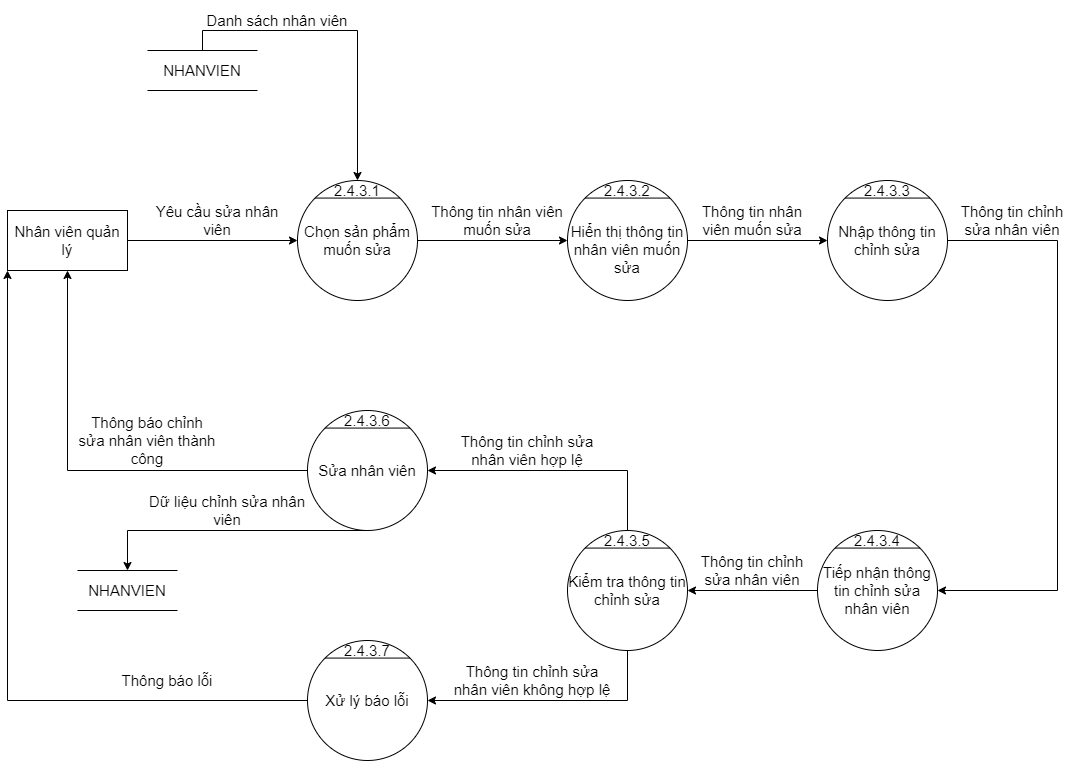

The diagram above was exported from draw.io. Its source (the exported page's mxGraphModel, read from the mxfile embedded in the PNG):
<mxGraphModel dx="1888" dy="641" grid="1" gridSize="10" guides="1" tooltips="1" connect="1" arrows="1" fold="1" page="1" pageScale="1" pageWidth="850" pageHeight="1100" math="0" shadow="0">
  <root>
    <mxCell id="0" />
    <mxCell id="1" parent="0" />
    <mxCell id="ZDb089Rm_jlDz2PHUvVa-1" value="Chọn sản phẩm muốn sửa" style="ellipse;whiteSpace=wrap;html=1;aspect=fixed;fontSize=15;" parent="1" vertex="1">
      <mxGeometry x="170" y="330" width="120" height="120" as="geometry" />
    </mxCell>
    <mxCell id="ZDb089Rm_jlDz2PHUvVa-2" value="" style="endArrow=none;html=1;rounded=0;exitX=0;exitY=0;exitDx=0;exitDy=0;entryX=1;entryY=0;entryDx=0;entryDy=0;fontSize=15;" parent="1" source="ZDb089Rm_jlDz2PHUvVa-1" target="ZDb089Rm_jlDz2PHUvVa-1" edge="1">
      <mxGeometry width="50" height="50" relative="1" as="geometry">
        <mxPoint x="450" y="370" as="sourcePoint" />
        <mxPoint x="500" y="320" as="targetPoint" />
      </mxGeometry>
    </mxCell>
    <mxCell id="ZDb089Rm_jlDz2PHUvVa-3" value="2.4.3.1" style="text;html=1;strokeColor=none;fillColor=none;align=center;verticalAlign=middle;whiteSpace=wrap;rounded=0;fontSize=15;" parent="1" vertex="1">
      <mxGeometry x="210" y="330" width="40" height="20" as="geometry" />
    </mxCell>
    <mxCell id="ZDb089Rm_jlDz2PHUvVa-4" value="Nhân viên quản lý" style="rounded=0;whiteSpace=wrap;html=1;fontSize=15;" parent="1" vertex="1">
      <mxGeometry x="-120" y="360" width="120" height="60" as="geometry" />
    </mxCell>
    <mxCell id="ZDb089Rm_jlDz2PHUvVa-5" value="" style="endArrow=classic;html=1;rounded=0;exitX=1;exitY=0.5;exitDx=0;exitDy=0;entryX=0;entryY=0.5;entryDx=0;entryDy=0;fontSize=15;" parent="1" source="ZDb089Rm_jlDz2PHUvVa-4" target="ZDb089Rm_jlDz2PHUvVa-1" edge="1">
      <mxGeometry width="50" height="50" relative="1" as="geometry">
        <mxPoint x="150" y="410" as="sourcePoint" />
        <mxPoint x="200" y="360" as="targetPoint" />
      </mxGeometry>
    </mxCell>
    <mxCell id="ZDb089Rm_jlDz2PHUvVa-6" value="" style="endArrow=classic;html=1;rounded=0;exitX=1;exitY=0.5;exitDx=0;exitDy=0;fontSize=15;entryX=0;entryY=0.5;entryDx=0;entryDy=0;" parent="1" source="ZDb089Rm_jlDz2PHUvVa-1" target="ZDb089Rm_jlDz2PHUvVa-7" edge="1">
      <mxGeometry width="50" height="50" relative="1" as="geometry">
        <mxPoint x="320" y="389.4100000000001" as="sourcePoint" />
        <mxPoint x="440" y="389" as="targetPoint" />
      </mxGeometry>
    </mxCell>
    <mxCell id="ZDb089Rm_jlDz2PHUvVa-7" value="&lt;br&gt;Hiển thị thông tin nhân viên muốn sửa" style="ellipse;whiteSpace=wrap;html=1;aspect=fixed;fontSize=15;" parent="1" vertex="1">
      <mxGeometry x="440" y="330" width="120" height="120" as="geometry" />
    </mxCell>
    <mxCell id="ZDb089Rm_jlDz2PHUvVa-8" value="" style="endArrow=none;html=1;rounded=0;exitX=0;exitY=0;exitDx=0;exitDy=0;entryX=1;entryY=0;entryDx=0;entryDy=0;fontSize=15;" parent="1" source="ZDb089Rm_jlDz2PHUvVa-7" target="ZDb089Rm_jlDz2PHUvVa-7" edge="1">
      <mxGeometry width="50" height="50" relative="1" as="geometry">
        <mxPoint x="730" y="370" as="sourcePoint" />
        <mxPoint x="780" y="320" as="targetPoint" />
      </mxGeometry>
    </mxCell>
    <mxCell id="ZDb089Rm_jlDz2PHUvVa-9" value="2.4.3.2" style="text;html=1;strokeColor=none;fillColor=none;align=center;verticalAlign=middle;whiteSpace=wrap;rounded=0;fontSize=15;" parent="1" vertex="1">
      <mxGeometry x="480" y="330" width="40" height="20" as="geometry" />
    </mxCell>
    <mxCell id="ZDb089Rm_jlDz2PHUvVa-10" value="Sửa nhân viên" style="ellipse;whiteSpace=wrap;html=1;aspect=fixed;fontSize=15;" parent="1" vertex="1">
      <mxGeometry x="180" y="560" width="120" height="120" as="geometry" />
    </mxCell>
    <mxCell id="ZDb089Rm_jlDz2PHUvVa-11" value="" style="endArrow=none;html=1;rounded=0;exitX=0;exitY=0;exitDx=0;exitDy=0;entryX=1;entryY=0;entryDx=0;entryDy=0;fontSize=15;" parent="1" source="ZDb089Rm_jlDz2PHUvVa-10" target="ZDb089Rm_jlDz2PHUvVa-10" edge="1">
      <mxGeometry width="50" height="50" relative="1" as="geometry">
        <mxPoint x="235" y="790" as="sourcePoint" />
        <mxPoint x="285" y="740" as="targetPoint" />
      </mxGeometry>
    </mxCell>
    <mxCell id="ZDb089Rm_jlDz2PHUvVa-12" value="2.4.3.6" style="text;html=1;strokeColor=none;fillColor=none;align=center;verticalAlign=middle;whiteSpace=wrap;rounded=0;fontSize=15;" parent="1" vertex="1">
      <mxGeometry x="220" y="560" width="40" height="20" as="geometry" />
    </mxCell>
    <mxCell id="ZDb089Rm_jlDz2PHUvVa-13" value="Yêu cầu sửa nhân viên" style="text;html=1;strokeColor=none;fillColor=none;align=center;verticalAlign=middle;whiteSpace=wrap;rounded=0;fontSize=15;" parent="1" vertex="1">
      <mxGeometry x="20" y="350" width="140" height="40" as="geometry" />
    </mxCell>
    <mxCell id="ZDb089Rm_jlDz2PHUvVa-14" value="Thông tin nhân viên muốn sửa" style="text;html=1;strokeColor=none;fillColor=none;align=center;verticalAlign=middle;whiteSpace=wrap;rounded=0;fontSize=15;" parent="1" vertex="1">
      <mxGeometry x="300" y="350" width="140" height="40" as="geometry" />
    </mxCell>
    <mxCell id="ZDb089Rm_jlDz2PHUvVa-15" value="Xử lý báo lỗi" style="ellipse;whiteSpace=wrap;html=1;aspect=fixed;fontSize=15;" parent="1" vertex="1">
      <mxGeometry x="180" y="790" width="120" height="120" as="geometry" />
    </mxCell>
    <mxCell id="ZDb089Rm_jlDz2PHUvVa-16" value="" style="endArrow=none;html=1;rounded=0;exitX=0;exitY=0;exitDx=0;exitDy=0;entryX=1;entryY=0;entryDx=0;entryDy=0;fontSize=15;" parent="1" source="ZDb089Rm_jlDz2PHUvVa-15" target="ZDb089Rm_jlDz2PHUvVa-15" edge="1">
      <mxGeometry width="50" height="50" relative="1" as="geometry">
        <mxPoint x="245" y="1020" as="sourcePoint" />
        <mxPoint x="295" y="970" as="targetPoint" />
      </mxGeometry>
    </mxCell>
    <mxCell id="ZDb089Rm_jlDz2PHUvVa-17" value="2.4.3.7" style="text;html=1;strokeColor=none;fillColor=none;align=center;verticalAlign=middle;whiteSpace=wrap;rounded=0;fontSize=15;" parent="1" vertex="1">
      <mxGeometry x="220" y="790" width="40" height="20" as="geometry" />
    </mxCell>
    <mxCell id="ZDb089Rm_jlDz2PHUvVa-18" value="Kiểm tra thông tin chỉnh sửa" style="ellipse;whiteSpace=wrap;html=1;aspect=fixed;fontSize=15;" parent="1" vertex="1">
      <mxGeometry x="440" y="680" width="120" height="120" as="geometry" />
    </mxCell>
    <mxCell id="ZDb089Rm_jlDz2PHUvVa-19" value="" style="endArrow=none;html=1;rounded=0;exitX=0;exitY=0;exitDx=0;exitDy=0;entryX=1;entryY=0;entryDx=0;entryDy=0;fontSize=15;" parent="1" source="ZDb089Rm_jlDz2PHUvVa-18" target="ZDb089Rm_jlDz2PHUvVa-18" edge="1">
      <mxGeometry width="50" height="50" relative="1" as="geometry">
        <mxPoint x="1430" y="360" as="sourcePoint" />
        <mxPoint x="1480" y="310" as="targetPoint" />
      </mxGeometry>
    </mxCell>
    <mxCell id="ZDb089Rm_jlDz2PHUvVa-20" value="2.4.3.5" style="text;html=1;strokeColor=none;fillColor=none;align=center;verticalAlign=middle;whiteSpace=wrap;rounded=0;fontSize=15;" parent="1" vertex="1">
      <mxGeometry x="480" y="680" width="40" height="20" as="geometry" />
    </mxCell>
    <mxCell id="ZDb089Rm_jlDz2PHUvVa-21" value="" style="endArrow=classic;html=1;rounded=0;exitX=1;exitY=0.5;exitDx=0;exitDy=0;" parent="1" source="ZDb089Rm_jlDz2PHUvVa-7" edge="1">
      <mxGeometry width="50" height="50" relative="1" as="geometry">
        <mxPoint x="480" y="450" as="sourcePoint" />
        <mxPoint x="700" y="390" as="targetPoint" />
      </mxGeometry>
    </mxCell>
    <mxCell id="ZDb089Rm_jlDz2PHUvVa-22" value="Thông tin nhân viên muốn sửa" style="text;html=1;strokeColor=none;fillColor=none;align=center;verticalAlign=middle;whiteSpace=wrap;rounded=0;fontSize=15;" parent="1" vertex="1">
      <mxGeometry x="560" y="350" width="130" height="40" as="geometry" />
    </mxCell>
    <mxCell id="ZDb089Rm_jlDz2PHUvVa-23" value="Tiếp nhận thông tin chỉnh sửa nhân viên" style="ellipse;whiteSpace=wrap;html=1;aspect=fixed;fontSize=15;" parent="1" vertex="1">
      <mxGeometry x="690" y="680" width="120" height="120" as="geometry" />
    </mxCell>
    <mxCell id="ZDb089Rm_jlDz2PHUvVa-24" value="" style="endArrow=none;html=1;rounded=0;exitX=0;exitY=0;exitDx=0;exitDy=0;entryX=1;entryY=0;entryDx=0;entryDy=0;fontSize=15;" parent="1" source="ZDb089Rm_jlDz2PHUvVa-23" target="ZDb089Rm_jlDz2PHUvVa-23" edge="1">
      <mxGeometry width="50" height="50" relative="1" as="geometry">
        <mxPoint x="860" y="790" as="sourcePoint" />
        <mxPoint x="910" y="740" as="targetPoint" />
      </mxGeometry>
    </mxCell>
    <mxCell id="ZDb089Rm_jlDz2PHUvVa-25" value="2.4.3.4" style="text;html=1;strokeColor=none;fillColor=none;align=center;verticalAlign=middle;whiteSpace=wrap;rounded=0;fontSize=15;" parent="1" vertex="1">
      <mxGeometry x="730" y="680" width="40" height="20" as="geometry" />
    </mxCell>
    <mxCell id="ZDb089Rm_jlDz2PHUvVa-26" value="Thông tin chỉnh sửa nhân viên" style="text;html=1;strokeColor=none;fillColor=none;align=center;verticalAlign=middle;whiteSpace=wrap;rounded=0;fontSize=15;" parent="1" vertex="1">
      <mxGeometry x="560" y="700" width="130" height="40" as="geometry" />
    </mxCell>
    <mxCell id="ZDb089Rm_jlDz2PHUvVa-27" value="Nhập thông tin chỉnh sửa" style="ellipse;whiteSpace=wrap;html=1;aspect=fixed;fontSize=15;" parent="1" vertex="1">
      <mxGeometry x="700" y="330" width="120" height="120" as="geometry" />
    </mxCell>
    <mxCell id="ZDb089Rm_jlDz2PHUvVa-28" value="" style="endArrow=none;html=1;rounded=0;exitX=0;exitY=0;exitDx=0;exitDy=0;entryX=1;entryY=0;entryDx=0;entryDy=0;fontSize=15;" parent="1" source="ZDb089Rm_jlDz2PHUvVa-27" target="ZDb089Rm_jlDz2PHUvVa-27" edge="1">
      <mxGeometry width="50" height="50" relative="1" as="geometry">
        <mxPoint x="870" y="440" as="sourcePoint" />
        <mxPoint x="920" y="390" as="targetPoint" />
      </mxGeometry>
    </mxCell>
    <mxCell id="ZDb089Rm_jlDz2PHUvVa-29" value="2.4.3.3" style="text;html=1;strokeColor=none;fillColor=none;align=center;verticalAlign=middle;whiteSpace=wrap;rounded=0;fontSize=15;" parent="1" vertex="1">
      <mxGeometry x="740" y="330" width="40" height="20" as="geometry" />
    </mxCell>
    <mxCell id="ZDb089Rm_jlDz2PHUvVa-30" value="Thông tin chỉnh sửa nhân viên" style="text;html=1;strokeColor=none;fillColor=none;align=center;verticalAlign=middle;whiteSpace=wrap;rounded=0;fontSize=15;" parent="1" vertex="1">
      <mxGeometry x="820" y="350" width="130" height="40" as="geometry" />
    </mxCell>
    <mxCell id="ZDb089Rm_jlDz2PHUvVa-31" value="" style="edgeStyle=segmentEdgeStyle;endArrow=classic;html=1;rounded=0;fontSize=15;exitX=1;exitY=0.5;exitDx=0;exitDy=0;entryX=1;entryY=0.5;entryDx=0;entryDy=0;" parent="1" source="ZDb089Rm_jlDz2PHUvVa-27" target="ZDb089Rm_jlDz2PHUvVa-23" edge="1">
      <mxGeometry width="50" height="50" relative="1" as="geometry">
        <mxPoint x="710" y="520" as="sourcePoint" />
        <mxPoint x="760" y="470" as="targetPoint" />
        <Array as="points">
          <mxPoint x="930" y="390" />
          <mxPoint x="930" y="740" />
        </Array>
      </mxGeometry>
    </mxCell>
    <mxCell id="ZDb089Rm_jlDz2PHUvVa-32" value="" style="endArrow=classic;html=1;rounded=0;fontSize=15;exitX=0;exitY=0.5;exitDx=0;exitDy=0;entryX=1;entryY=0.5;entryDx=0;entryDy=0;" parent="1" source="ZDb089Rm_jlDz2PHUvVa-23" target="ZDb089Rm_jlDz2PHUvVa-18" edge="1">
      <mxGeometry width="50" height="50" relative="1" as="geometry">
        <mxPoint x="670" y="650" as="sourcePoint" />
        <mxPoint x="720" y="600" as="targetPoint" />
      </mxGeometry>
    </mxCell>
    <mxCell id="ZDb089Rm_jlDz2PHUvVa-33" value="" style="edgeStyle=segmentEdgeStyle;endArrow=classic;html=1;rounded=0;fontSize=15;exitX=0.5;exitY=0;exitDx=0;exitDy=0;entryX=1;entryY=0.5;entryDx=0;entryDy=0;" parent="1" source="ZDb089Rm_jlDz2PHUvVa-20" target="ZDb089Rm_jlDz2PHUvVa-10" edge="1">
      <mxGeometry width="50" height="50" relative="1" as="geometry">
        <mxPoint x="340" y="600" as="sourcePoint" />
        <mxPoint x="390" y="550" as="targetPoint" />
        <Array as="points">
          <mxPoint x="500" y="620" />
        </Array>
      </mxGeometry>
    </mxCell>
    <mxCell id="ZDb089Rm_jlDz2PHUvVa-34" value="" style="edgeStyle=segmentEdgeStyle;endArrow=classic;html=1;rounded=0;fontSize=15;exitX=0.5;exitY=1;exitDx=0;exitDy=0;entryX=1;entryY=0.5;entryDx=0;entryDy=0;" parent="1" source="ZDb089Rm_jlDz2PHUvVa-18" target="ZDb089Rm_jlDz2PHUvVa-15" edge="1">
      <mxGeometry width="50" height="50" relative="1" as="geometry">
        <mxPoint x="340" y="600" as="sourcePoint" />
        <mxPoint x="390" y="550" as="targetPoint" />
        <Array as="points">
          <mxPoint x="500" y="850" />
        </Array>
      </mxGeometry>
    </mxCell>
    <mxCell id="ZDb089Rm_jlDz2PHUvVa-35" value="Thông tin chỉnh sửa nhân viên hợp lệ" style="text;html=1;strokeColor=none;fillColor=none;align=center;verticalAlign=middle;whiteSpace=wrap;rounded=0;fontSize=15;" parent="1" vertex="1">
      <mxGeometry x="330" y="580" width="140" height="40" as="geometry" />
    </mxCell>
    <mxCell id="ZDb089Rm_jlDz2PHUvVa-36" value="Thông tin chỉnh sửa nhân viên không hợp lệ" style="text;html=1;strokeColor=none;fillColor=none;align=center;verticalAlign=middle;whiteSpace=wrap;rounded=0;fontSize=15;" parent="1" vertex="1">
      <mxGeometry x="320" y="810" width="170" height="40" as="geometry" />
    </mxCell>
    <mxCell id="ZDb089Rm_jlDz2PHUvVa-37" value="" style="edgeStyle=segmentEdgeStyle;endArrow=classic;html=1;rounded=0;fontSize=15;exitX=0;exitY=0.5;exitDx=0;exitDy=0;entryX=0.5;entryY=1;entryDx=0;entryDy=0;" parent="1" source="ZDb089Rm_jlDz2PHUvVa-10" target="ZDb089Rm_jlDz2PHUvVa-4" edge="1">
      <mxGeometry width="50" height="50" relative="1" as="geometry">
        <mxPoint x="340" y="720" as="sourcePoint" />
        <mxPoint x="390" y="670" as="targetPoint" />
      </mxGeometry>
    </mxCell>
    <mxCell id="ZDb089Rm_jlDz2PHUvVa-38" value="" style="edgeStyle=segmentEdgeStyle;endArrow=classic;html=1;rounded=0;fontSize=15;exitX=0;exitY=0.5;exitDx=0;exitDy=0;entryX=0;entryY=1;entryDx=0;entryDy=0;" parent="1" source="ZDb089Rm_jlDz2PHUvVa-15" target="ZDb089Rm_jlDz2PHUvVa-4" edge="1">
      <mxGeometry width="50" height="50" relative="1" as="geometry">
        <mxPoint x="340" y="720" as="sourcePoint" />
        <mxPoint x="390" y="670" as="targetPoint" />
      </mxGeometry>
    </mxCell>
    <mxCell id="ZDb089Rm_jlDz2PHUvVa-39" value="Thông báo lỗi" style="text;html=1;strokeColor=none;fillColor=none;align=center;verticalAlign=middle;whiteSpace=wrap;rounded=0;fontSize=15;" parent="1" vertex="1">
      <mxGeometry x="-30" y="810" width="140" height="40" as="geometry" />
    </mxCell>
    <mxCell id="ZDb089Rm_jlDz2PHUvVa-40" value="Thông báo chỉnh sửa nhân viên thành công" style="text;html=1;strokeColor=none;fillColor=none;align=center;verticalAlign=middle;whiteSpace=wrap;rounded=0;fontSize=15;" parent="1" vertex="1">
      <mxGeometry x="-50" y="570" width="140" height="40" as="geometry" />
    </mxCell>
    <mxCell id="ZDb089Rm_jlDz2PHUvVa-41" value="NHANVIEN" style="shape=partialRectangle;whiteSpace=wrap;html=1;left=0;right=0;fillColor=none;fontSize=15;" parent="1" vertex="1">
      <mxGeometry x="20" y="200" width="110" height="40" as="geometry" />
    </mxCell>
    <mxCell id="ZDb089Rm_jlDz2PHUvVa-42" value="" style="edgeStyle=segmentEdgeStyle;endArrow=classic;html=1;rounded=0;fontSize=15;exitX=0.5;exitY=0;exitDx=0;exitDy=0;entryX=0.5;entryY=0;entryDx=0;entryDy=0;" parent="1" source="ZDb089Rm_jlDz2PHUvVa-41" target="ZDb089Rm_jlDz2PHUvVa-3" edge="1">
      <mxGeometry width="50" height="50" relative="1" as="geometry">
        <mxPoint x="250" y="450" as="sourcePoint" />
        <mxPoint x="300" y="400" as="targetPoint" />
        <Array as="points">
          <mxPoint x="75" y="180" />
          <mxPoint x="230" y="180" />
        </Array>
      </mxGeometry>
    </mxCell>
    <mxCell id="ZDb089Rm_jlDz2PHUvVa-43" value="Danh sách nhân viên" style="text;html=1;strokeColor=none;fillColor=none;align=center;verticalAlign=middle;whiteSpace=wrap;rounded=0;fontSize=15;" parent="1" vertex="1">
      <mxGeometry x="70" y="150" width="160" height="40" as="geometry" />
    </mxCell>
    <mxCell id="ZDb089Rm_jlDz2PHUvVa-44" value="NHANVIEN" style="shape=partialRectangle;whiteSpace=wrap;html=1;left=0;right=0;fillColor=none;fontSize=15;" parent="1" vertex="1">
      <mxGeometry x="-50" y="720" width="100" height="40" as="geometry" />
    </mxCell>
    <mxCell id="ZDb089Rm_jlDz2PHUvVa-45" value="" style="edgeStyle=segmentEdgeStyle;endArrow=classic;html=1;rounded=0;fontSize=15;exitX=0.5;exitY=1;exitDx=0;exitDy=0;entryX=0.5;entryY=0;entryDx=0;entryDy=0;" parent="1" source="ZDb089Rm_jlDz2PHUvVa-10" target="ZDb089Rm_jlDz2PHUvVa-44" edge="1">
      <mxGeometry width="50" height="50" relative="1" as="geometry">
        <mxPoint x="250" y="760" as="sourcePoint" />
        <mxPoint x="300" y="710" as="targetPoint" />
      </mxGeometry>
    </mxCell>
    <mxCell id="ZDb089Rm_jlDz2PHUvVa-46" value="Dữ liệu chỉnh sửa nhân viên" style="text;html=1;strokeColor=none;fillColor=none;align=center;verticalAlign=middle;whiteSpace=wrap;rounded=0;fontSize=15;" parent="1" vertex="1">
      <mxGeometry x="20" y="640" width="160" height="40" as="geometry" />
    </mxCell>
  </root>
</mxGraphModel>